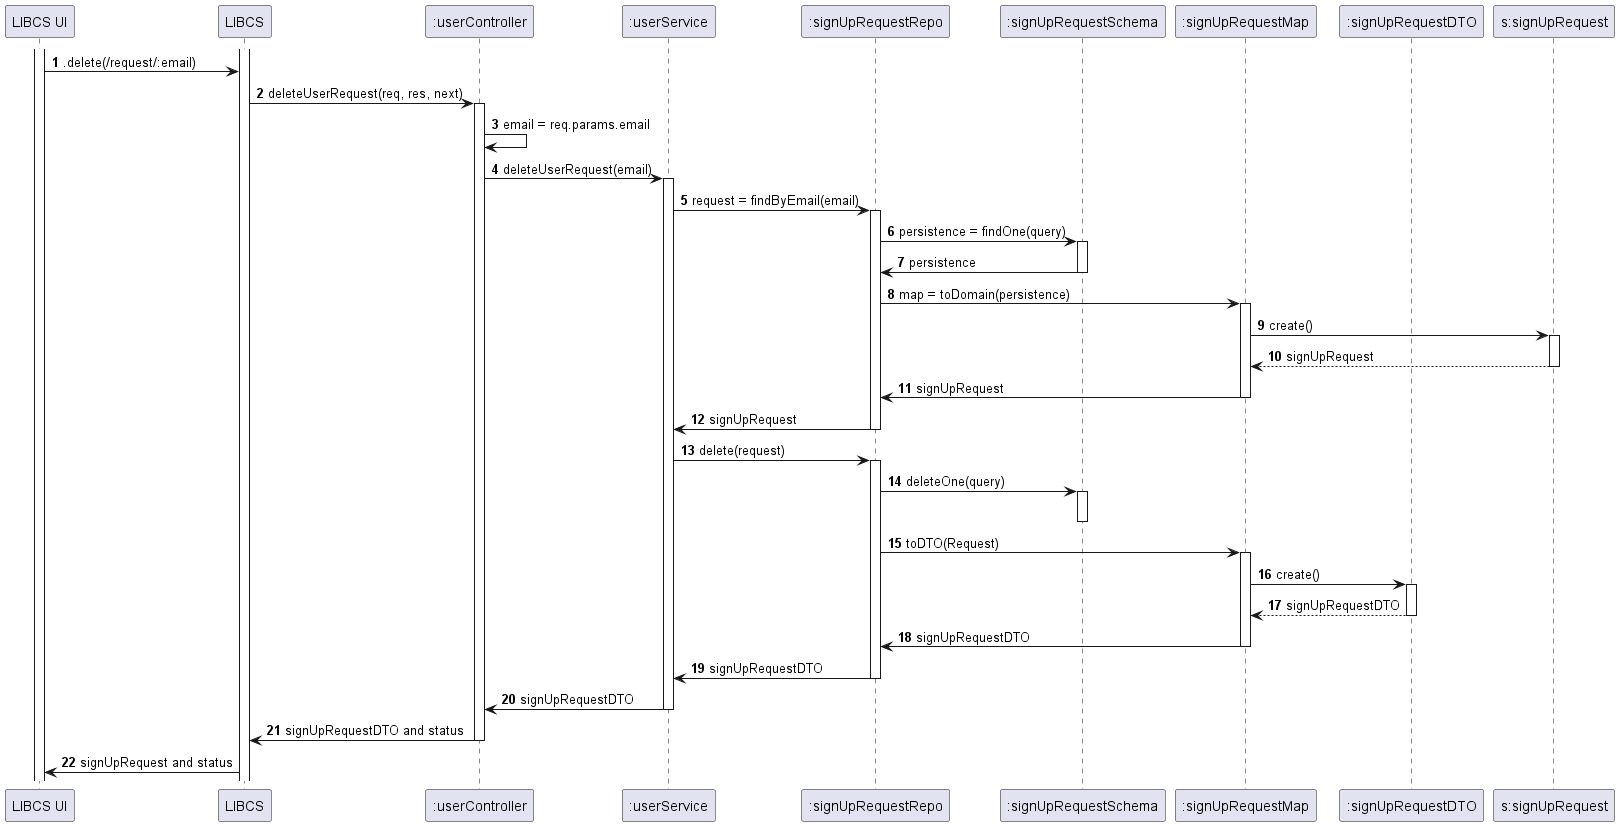

The diagram above was rendered by PlantUML. Its source (embedded in the PNG):
@startuml

autonumber
participant "LIBCS UI" as UI
participant "LIBCS" as API
participant ":userController" as BC
participant ":userService" as BS
participant ":signUpRequestRepo" as BR
participant ":signUpRequestSchema" as BSchema
participant ":signUpRequestMap" as BM
participant ":signUpRequestDTO" as DTO
participant "s:signUpRequest" as B


activate UI
activate API
UI -> API : .delete(/request/:email)
API -> BC : deleteUserRequest(req, res, next)
activate BC
BC -> BC : email = req.params.email
BC -> BS : deleteUserRequest(email)
activate BS
BS -> BR : request = findByEmail(email)
activate BR
BR -> BSchema : persistence = findOne(query)
activate BSchema
BSchema -> BR : persistence
deactivate BSchema
BR -> BM : map = toDomain(persistence)
activate BM
BM -> B : create()
activate B
B --> BM : signUpRequest
deactivate B
BM -> BR : signUpRequest
deactivate BM
BR -> BS : signUpRequest
deactivate BR
BS -> BR : delete(request)
activate BR
BR -> BSchema : deleteOne(query)
activate BSchema
deactivate BSchema
BR -> BM : toDTO(Request)
activate BM
BM -> DTO : create()
activate DTO
DTO --> BM : signUpRequestDTO
deactivate DTO
BM -> BR : signUpRequestDTO
deactivate BM
BR -> BS : signUpRequestDTO
deactivate BR
BS -> BC : signUpRequestDTO
deactivate BS
BC -> API : signUpRequestDTO and status
deactivate BC
API -> UI : signUpRequest and status

@enduml